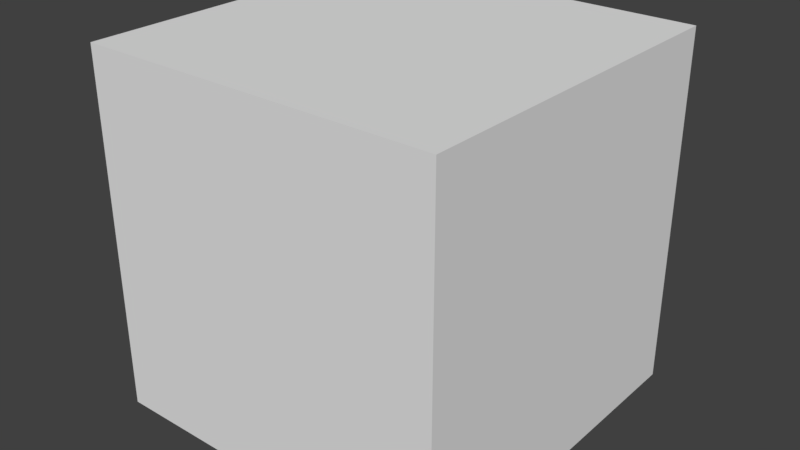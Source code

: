 # Source: quarter.blend  (saved by Blender 2.79.0; exported with 4.5.12 LTS)
import bpy
from mathutils import Matrix  # noqa: F401  (used for matrix-valued properties, if any)

bpy.ops.wm.read_factory_settings(use_empty=True)
scene = bpy.context.scene
scene.name = 'Scene'

# ---- collections
col_collection_1 = bpy.data.collections.new('Collection 1'); scene.collection.children.link(col_collection_1)

# ---- materials (node trees are filled in below, after node groups)
mat_material = bpy.data.materials.new('Material')
mat_material.alpha_threshold = 0.0
mat_material.use_transparent_shadow = False
mat_material.roughness = 0.5
mat_material.line_color = (0.0, 0.0, 0.0, 1.0)

# ---- material node trees

# ---- world
world_world = bpy.data.worlds.new('World'); scene.world = world_world
world_world.color = (0.05088, 0.05088, 0.05088)
world_world.use_sun_shadow = False
world_world.sun_shadow_jitter_overblur = 0.0
world_world.cycles.sampling_method = 'MANUAL'

# ---- meshes
me_cube = bpy.data.meshes.new('Cube')
me_cube.from_pydata([(0.0, -5.96e-08, -1.0), (0.0, -1.0, -1.0), (-1.0, -1.0, -1.0), (-1.0, 3.576e-07, -1.0), (4.768e-07, -5.364e-07, 0.0), (-6.557e-07, -1.0, 0.0), (-1.0, -1.0, 0.0), (-1.0, 0.0, 0.0)], [], [(0, 1, 2, 3), (4, 7, 6, 5), (0, 4, 5, 1), (1, 5, 6, 2), (2, 6, 7, 3), (4, 0, 3, 7)])
_uv = me_cube.uv_layers.new(name='UVMap')
_uv.uv.foreach_set('vector', [0.4996, 0.2497, 0.2502, 0.2497, 0.2502, -2.384e-07, 0.4996, -1.788e-07, 0.2503, 0.7498, 0.2503, 0.5, 0.4998, 0.5, 0.4998, 0.7498, 0.4997, 0.2502, 0.4997, 0.4999, 0.2503, 0.4999, 0.2503, 0.2502, 0.7498, 0.5002, 0.7498, 0.7499, 0.5001, 0.7499, 0.5001, 0.5002, 0.25, 0.9997, 0.25, 0.75, 0.4994, 0.75, 0.4994, 0.9997, 0.2499, 0.5001, 0.2499, 0.7498, 0.0001914, 0.7498, 0.0001912, 0.5001])
me_cube.materials.append(mat_material)
me_cube.use_remesh_preserve_volume = False
me_cube.use_remesh_preserve_attributes = False
me_cube.use_mirror_vertex_groups = False
me_cube.update()

# ---- objects
ob_cube = bpy.data.objects.new('Cube', me_cube)

# ---- transforms, parenting, visibility, modifiers, constraints
ob_cube.location = (0.0, 0.0, 0.0)
ob_cube.lock_rotations_4d = False
ob_cube.empty_display_type = 'ARROWS'
ob_cube.lineart.crease_threshold = 0.0

# ---- collection membership
col_collection_1.objects.link(ob_cube)

# ---- scene / render settings (as saved in the file)
scene.frame_start = 1; scene.frame_end = 250; scene.frame_set(1)
scene.render.engine = 'BLENDER_EEVEE_NEXT'
scene.render.resolution_percentage = 50
scene.render.dither_intensity = 0.0
scene.cycles.use_denoising = False
scene.cycles.samples = 128
scene.cycles.sampling_pattern = 'TABULATED_SOBOL'
scene.cycles.use_adaptive_sampling = False
scene.cycles.use_light_tree = False
scene.cycles.blur_glossy = 0.0
scene.cycles.sample_clamp_indirect = 0.0
scene.view_settings.view_transform = 'Standard'
bpy.context.view_layer.update()

# ---- added for rendering (the .blend has no active camera and no usable light): camera, sun
cam_auto = bpy.data.cameras.new('AutoCamera')
cam_auto.lens = 50.0
cam_auto.sensor_width = 36.0
cam_auto.clip_end = 1000.0
ob_auto_camera = bpy.data.objects.new('AutoCamera', cam_auto)
scene.collection.objects.link(ob_auto_camera)
ob_auto_camera.location = (1.10254, -2.42304, 0.78203)
ob_auto_camera.rotation_euler = (1.09748, -7.21219e-08, 0.694738)
scene.camera = ob_auto_camera
light_auto_sun = bpy.data.lights.new('AutoSun', 'SUN')
light_auto_sun.energy = 3.0
light_auto_sun.angle = 0.0523599
ob_auto_sun = bpy.data.objects.new('AutoSun', light_auto_sun)
scene.collection.objects.link(ob_auto_sun)
ob_auto_sun.rotation_euler = (0.872665, 0.174533, 0.523599)
bpy.context.view_layer.update()
